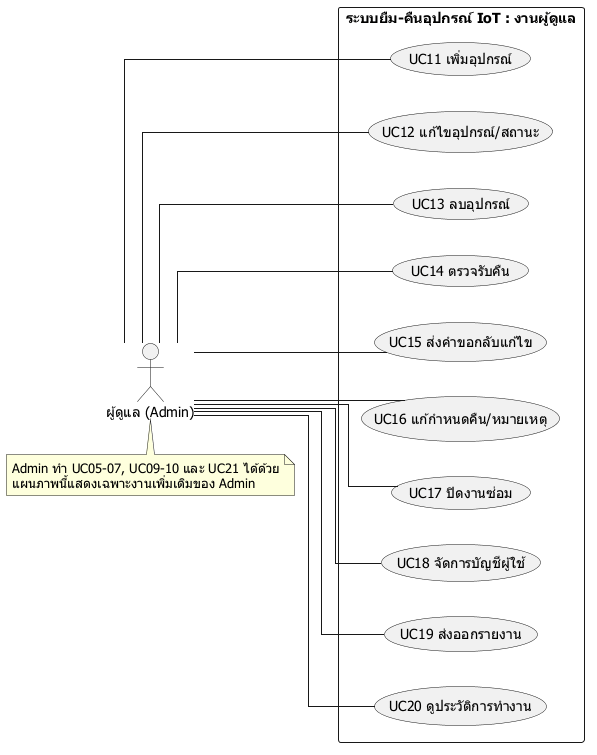

The diagram above was rendered by PlantUML. Its source (embedded in the PNG):
@startuml
left to right direction
skinparam defaultFontName Tahoma
skinparam linetype ortho
actor "ผู้ดูแล (Admin)" as Admin
rectangle "ระบบยืม-คืนอุปกรณ์ IoT : งานผู้ดูแล" {
  usecase "UC11 เพิ่มอุปกรณ์" as U11
  usecase "UC12 แก้ไขอุปกรณ์/สถานะ" as U12
  usecase "UC13 ลบอุปกรณ์" as U13
  usecase "UC14 ตรวจรับคืน" as U14
  usecase "UC15 ส่งคำขอกลับแก้ไข" as U15
  usecase "UC16 แก้กำหนดคืน/หมายเหตุ" as U16
  usecase "UC17 ปิดงานซ่อม" as U17
  usecase "UC18 จัดการบัญชีผู้ใช้" as U18
  usecase "UC19 ส่งออกรายงาน" as U19
  usecase "UC20 ดูประวัติการทำงาน" as U20
}
Admin -- U11
Admin -- U12
Admin -- U13
Admin -- U14
Admin -- U15
Admin -- U16
Admin -- U17
Admin -- U18
Admin -- U19
Admin -- U20
note bottom of Admin
  Admin ทำ UC05-07, UC09-10 และ UC21 ได้ด้วย
  แผนภาพนี้แสดงเฉพาะงานเพิ่มเติมของ Admin
end note
@enduml